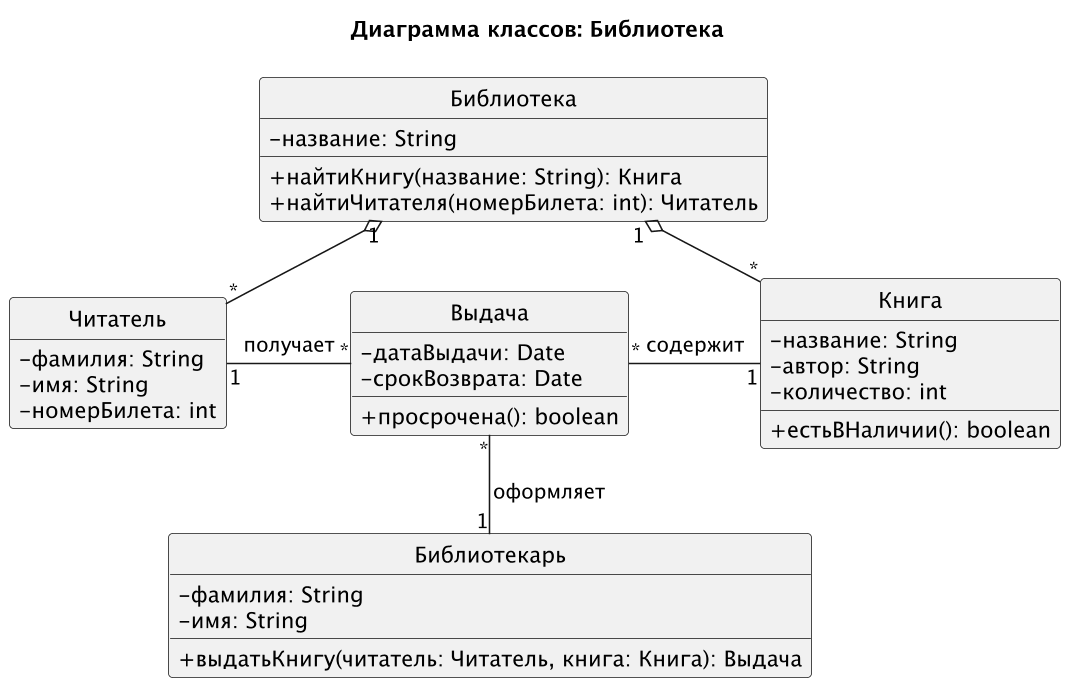

The diagram above was rendered by PlantUML. Its source (embedded in the PNG):
@startuml
!pragma layout smetana
skinparamlocked dpi 150
title Диаграмма классов: Библиотека
hide circle
hide empty members
skinparam classAttributeIconSize 0

class Библиотека {
  - название: String
  + найтиКнигу(название: String): Книга
  + найтиЧитателя(номерБилета: int): Читатель
}

class Читатель {
  - фамилия: String
  - имя: String
  - номерБилета: int
}

class Книга {
  - название: String
  - автор: String
  - количество: int
  + естьВНаличии(): boolean
}

class Выдача {
  - датаВыдачи: Date
  - срокВозврата: Date
  + просрочена(): boolean
}

class Библиотекарь {
  - фамилия: String
  - имя: String
  + выдатьКнигу(читатель: Читатель, книга: Книга): Выдача
}

Библиотека "1" o-down- "*" Читатель
Библиотека "1" o-down- "*" Книга
Читатель "1" -right- "*" Выдача : получает
Выдача "*" -right- "1" Книга : содержит
Библиотекарь "1" -up- "*" Выдача : оформляет
@enduml